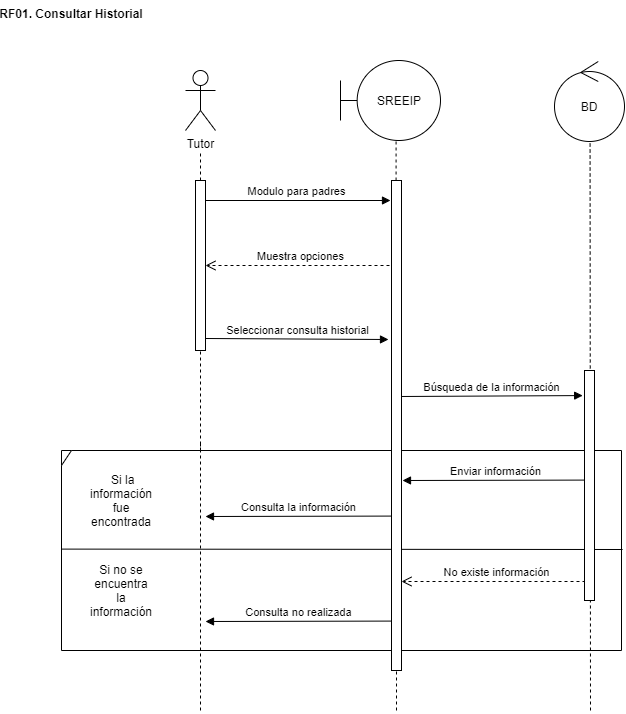

The diagram above was exported from draw.io. Its source (the exported page's mxGraphModel, read from the mxfile embedded in the PNG):
<mxGraphModel dx="2170" dy="1205" grid="1" gridSize="10" guides="1" tooltips="1" connect="1" arrows="1" fold="1" page="1" pageScale="1" pageWidth="1100" pageHeight="850" background="#ffffff" math="0" shadow="0">
  <root>
    <mxCell id="0" />
    <mxCell id="1" parent="0" />
    <mxCell id="04Z7dXUyc61M2q9kPj9l-37" value="Muestra opciones" style="html=1;verticalAlign=bottom;endArrow=open;dashed=1;endSize=8;" edge="1" parent="1">
      <mxGeometry relative="1" as="geometry">
        <mxPoint x="618" y="335" as="sourcePoint" />
        <mxPoint x="428" y="335" as="targetPoint" />
      </mxGeometry>
    </mxCell>
    <mxCell id="04Z7dXUyc61M2q9kPj9l-20" value="" style="shape=umlFrame;whiteSpace=wrap;html=1;width=10;height=15;" vertex="1" parent="1">
      <mxGeometry x="284" y="520" width="560" height="200" as="geometry" />
    </mxCell>
    <mxCell id="04Z7dXUyc61M2q9kPj9l-36" value="Enviar información" style="html=1;verticalAlign=bottom;endArrow=block;" edge="1" parent="1">
      <mxGeometry width="80" relative="1" as="geometry">
        <mxPoint x="810.8600000000001" y="549.58" as="sourcePoint" />
        <mxPoint x="624.9999999999999" y="549.9999999999999" as="targetPoint" />
      </mxGeometry>
    </mxCell>
    <mxCell id="04Z7dXUyc61M2q9kPj9l-7" value="Tutor" style="shape=umlActor;verticalLabelPosition=bottom;verticalAlign=top;html=1;outlineConnect=0;" vertex="1" parent="1">
      <mxGeometry x="408" y="140" width="30" height="60" as="geometry" />
    </mxCell>
    <mxCell id="04Z7dXUyc61M2q9kPj9l-10" value="" style="endArrow=none;dashed=1;html=1;startArrow=none;" edge="1" parent="1" source="04Z7dXUyc61M2q9kPj9l-22">
      <mxGeometry width="50" height="50" relative="1" as="geometry">
        <mxPoint x="423" y="780" as="sourcePoint" />
        <mxPoint x="423" y="220" as="targetPoint" />
      </mxGeometry>
    </mxCell>
    <mxCell id="04Z7dXUyc61M2q9kPj9l-12" value="" style="endArrow=none;dashed=1;html=1;startArrow=none;" edge="1" parent="1" source="04Z7dXUyc61M2q9kPj9l-24">
      <mxGeometry width="50" height="50" relative="1" as="geometry">
        <mxPoint x="619" y="780" as="sourcePoint" />
        <mxPoint x="618.58" y="210" as="targetPoint" />
      </mxGeometry>
    </mxCell>
    <mxCell id="04Z7dXUyc61M2q9kPj9l-14" value="" style="endArrow=none;dashed=1;html=1;" edge="1" parent="1">
      <mxGeometry width="50" height="50" relative="1" as="geometry">
        <mxPoint x="813" y="780" as="sourcePoint" />
        <mxPoint x="812.58" y="210" as="targetPoint" />
      </mxGeometry>
    </mxCell>
    <mxCell id="04Z7dXUyc61M2q9kPj9l-15" value="Modulo para padres" style="html=1;verticalAlign=bottom;endArrow=block;" edge="1" parent="1">
      <mxGeometry width="80" relative="1" as="geometry">
        <mxPoint x="426" y="270" as="sourcePoint" />
        <mxPoint x="613" y="270" as="targetPoint" />
      </mxGeometry>
    </mxCell>
    <mxCell id="04Z7dXUyc61M2q9kPj9l-16" value="Búsqueda de la información" style="html=1;verticalAlign=bottom;endArrow=block;entryX=-0.183;entryY=0.109;entryDx=0;entryDy=0;entryPerimeter=0;" edge="1" parent="1" target="04Z7dXUyc61M2q9kPj9l-35">
      <mxGeometry width="80" relative="1" as="geometry">
        <mxPoint x="622" y="466" as="sourcePoint" />
        <mxPoint x="812" y="466" as="targetPoint" />
      </mxGeometry>
    </mxCell>
    <mxCell id="04Z7dXUyc61M2q9kPj9l-19" value="Seleccionar consulta historial" style="html=1;verticalAlign=bottom;endArrow=block;" edge="1" parent="1">
      <mxGeometry width="80" relative="1" as="geometry">
        <mxPoint x="428" y="408" as="sourcePoint" />
        <mxPoint x="611" y="409" as="targetPoint" />
      </mxGeometry>
    </mxCell>
    <mxCell id="04Z7dXUyc61M2q9kPj9l-21" value="" style="endArrow=none;html=1;entryX=1.002;entryY=0.495;entryDx=0;entryDy=0;entryPerimeter=0;exitX=0;exitY=0.493;exitDx=0;exitDy=0;exitPerimeter=0;" edge="1" parent="1" source="04Z7dXUyc61M2q9kPj9l-20" target="04Z7dXUyc61M2q9kPj9l-20">
      <mxGeometry width="50" height="50" relative="1" as="geometry">
        <mxPoint x="306" y="619" as="sourcePoint" />
        <mxPoint x="284" y="650" as="targetPoint" />
      </mxGeometry>
    </mxCell>
    <mxCell id="04Z7dXUyc61M2q9kPj9l-22" value="" style="html=1;points=[];perimeter=orthogonalPerimeter;" vertex="1" parent="1">
      <mxGeometry x="418" y="250" width="10" height="170" as="geometry" />
    </mxCell>
    <mxCell id="04Z7dXUyc61M2q9kPj9l-23" value="" style="endArrow=none;dashed=1;html=1;startArrow=none;" edge="1" parent="1" target="04Z7dXUyc61M2q9kPj9l-22">
      <mxGeometry width="50" height="50" relative="1" as="geometry">
        <mxPoint x="422.9999999999999" y="519.9999999999999" as="sourcePoint" />
        <mxPoint x="423" y="220" as="targetPoint" />
      </mxGeometry>
    </mxCell>
    <mxCell id="04Z7dXUyc61M2q9kPj9l-25" value="" style="endArrow=none;dashed=1;html=1;startArrow=none;" edge="1" parent="1" target="04Z7dXUyc61M2q9kPj9l-24">
      <mxGeometry width="50" height="50" relative="1" as="geometry">
        <mxPoint x="619" y="440" as="sourcePoint" />
        <mxPoint x="618.5799999999999" y="210" as="targetPoint" />
      </mxGeometry>
    </mxCell>
    <mxCell id="04Z7dXUyc61M2q9kPj9l-27" value="" style="endArrow=none;dashed=1;html=1;" edge="1" parent="1">
      <mxGeometry width="50" height="50" relative="1" as="geometry">
        <mxPoint x="619" y="780" as="sourcePoint" />
        <mxPoint x="619" y="490.0000000000001" as="targetPoint" />
      </mxGeometry>
    </mxCell>
    <mxCell id="04Z7dXUyc61M2q9kPj9l-28" value="&amp;nbsp;Si la información fue encontrada" style="text;html=1;strokeColor=none;fillColor=none;align=center;verticalAlign=middle;whiteSpace=wrap;rounded=0;" vertex="1" parent="1">
      <mxGeometry x="324" y="560" width="40" height="20" as="geometry" />
    </mxCell>
    <mxCell id="04Z7dXUyc61M2q9kPj9l-29" value="Si no se encuentra la información" style="text;html=1;strokeColor=none;fillColor=none;align=center;verticalAlign=middle;whiteSpace=wrap;rounded=0;" vertex="1" parent="1">
      <mxGeometry x="324" y="650" width="40" height="20" as="geometry" />
    </mxCell>
    <mxCell id="04Z7dXUyc61M2q9kPj9l-30" value="&lt;span&gt;SREEIP&lt;/span&gt;" style="shape=umlBoundary;whiteSpace=wrap;html=1;" vertex="1" parent="1">
      <mxGeometry x="563" y="130" width="100" height="80" as="geometry" />
    </mxCell>
    <mxCell id="04Z7dXUyc61M2q9kPj9l-31" value="BD" style="ellipse;shape=umlControl;whiteSpace=wrap;html=1;" vertex="1" parent="1">
      <mxGeometry x="777" y="131" width="70" height="80" as="geometry" />
    </mxCell>
    <mxCell id="04Z7dXUyc61M2q9kPj9l-24" value="" style="html=1;points=[];perimeter=orthogonalPerimeter;" vertex="1" parent="1">
      <mxGeometry x="614" y="250" width="10" height="490" as="geometry" />
    </mxCell>
    <mxCell id="04Z7dXUyc61M2q9kPj9l-32" value="Consulta la información" style="html=1;verticalAlign=bottom;endArrow=block;" edge="1" parent="1">
      <mxGeometry width="80" relative="1" as="geometry">
        <mxPoint x="613.86" y="585.5799999999999" as="sourcePoint" />
        <mxPoint x="428" y="586" as="targetPoint" />
      </mxGeometry>
    </mxCell>
    <mxCell id="04Z7dXUyc61M2q9kPj9l-33" value="No existe información" style="html=1;verticalAlign=bottom;endArrow=open;dashed=1;endSize=8;" edge="1" parent="1">
      <mxGeometry relative="1" as="geometry">
        <mxPoint x="814" y="651" as="sourcePoint" />
        <mxPoint x="624" y="651" as="targetPoint" />
      </mxGeometry>
    </mxCell>
    <mxCell id="04Z7dXUyc61M2q9kPj9l-34" value="Consulta no realizada" style="html=1;verticalAlign=bottom;endArrow=block;" edge="1" parent="1">
      <mxGeometry width="80" relative="1" as="geometry">
        <mxPoint x="613.8600000000001" y="690.58" as="sourcePoint" />
        <mxPoint x="427.9999999999999" y="690.9999999999999" as="targetPoint" />
      </mxGeometry>
    </mxCell>
    <mxCell id="04Z7dXUyc61M2q9kPj9l-35" value="" style="html=1;points=[];perimeter=orthogonalPerimeter;" vertex="1" parent="1">
      <mxGeometry x="807" y="440" width="10" height="230" as="geometry" />
    </mxCell>
    <mxCell id="04Z7dXUyc61M2q9kPj9l-39" value="" style="endArrow=none;dashed=1;html=1;" edge="1" parent="1">
      <mxGeometry width="50" height="50" relative="1" as="geometry">
        <mxPoint x="422.9999999999999" y="780" as="sourcePoint" />
        <mxPoint x="423" y="510" as="targetPoint" />
      </mxGeometry>
    </mxCell>
    <mxCell id="04Z7dXUyc61M2q9kPj9l-40" value="RF01. Consultar Historial" style="text;align=center;fontStyle=1;verticalAlign=middle;spacingLeft=3;spacingRight=3;strokeColor=none;rotatable=0;points=[[0,0.5],[1,0.5]];portConstraint=eastwest;" vertex="1" parent="1">
      <mxGeometry x="254" y="70" width="80" height="26" as="geometry" />
    </mxCell>
  </root>
</mxGraphModel>